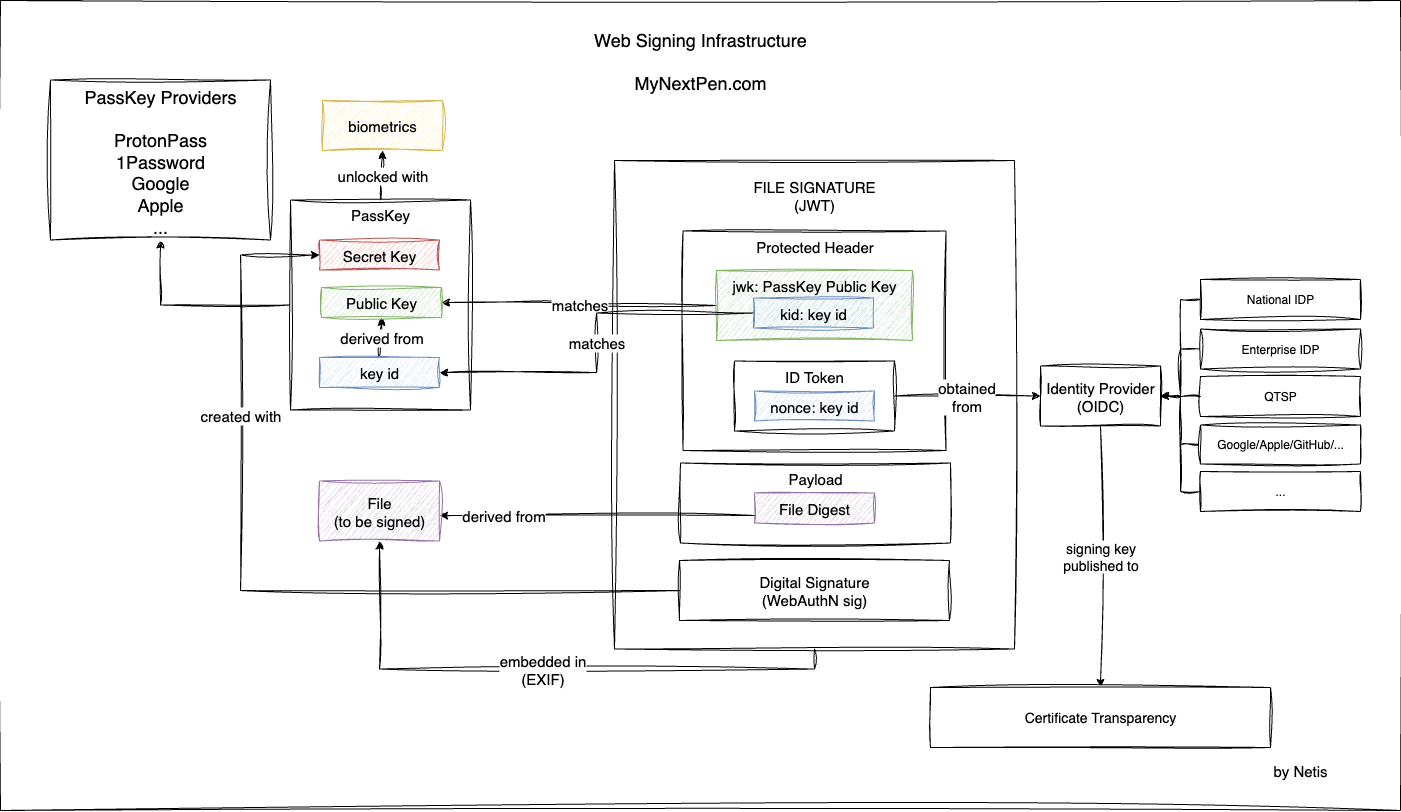

The diagram above was exported from draw.io. Its source (the exported page's mxGraphModel, read from the mxfile embedded in the PNG):
<mxGraphModel dx="-2005" dy="2683" grid="1" gridSize="10" guides="1" tooltips="1" connect="1" arrows="1" fold="1" page="1" pageScale="1" pageWidth="1169" pageHeight="827" math="0" shadow="0">
  <root>
    <mxCell id="0" />
    <mxCell id="1" parent="0" />
    <mxCell id="UDYNF-HI2WM3R83NokKX-1" value="&lt;br&gt;Web Signing Infrastructure&lt;br&gt;&lt;br style=&quot;font-size: 18px;&quot;&gt;MyNextPen.com" style="rounded=0;whiteSpace=wrap;html=1;sketch=1;curveFitting=1;jiggle=2;verticalAlign=top;fontSize=18;" parent="1" vertex="1">
      <mxGeometry x="3710" y="-1160" width="1400" height="810" as="geometry" />
    </mxCell>
    <mxCell id="UDYNF-HI2WM3R83NokKX-2" value="unlocked with" style="edgeStyle=orthogonalEdgeStyle;rounded=0;orthogonalLoop=1;jettySize=auto;html=1;entryX=0.5;entryY=1;entryDx=0;entryDy=0;sketch=1;curveFitting=1;jiggle=2;fontSize=15;" parent="1" source="UDYNF-HI2WM3R83NokKX-3" target="UDYNF-HI2WM3R83NokKX-26" edge="1">
      <mxGeometry relative="1" as="geometry" />
    </mxCell>
    <mxCell id="5kdUQsjfIuMEEYbKUYgV-3" style="edgeStyle=orthogonalEdgeStyle;rounded=0;orthogonalLoop=1;jettySize=auto;html=1;entryX=0.5;entryY=1;entryDx=0;entryDy=0;fontSize=18;sketch=1;curveFitting=1;jiggle=2;" parent="1" source="UDYNF-HI2WM3R83NokKX-3" target="5kdUQsjfIuMEEYbKUYgV-1" edge="1">
      <mxGeometry relative="1" as="geometry" />
    </mxCell>
    <mxCell id="UDYNF-HI2WM3R83NokKX-3" value="PassKey" style="rounded=0;whiteSpace=wrap;html=1;verticalAlign=top;sketch=1;curveFitting=1;jiggle=2;fontSize=15;" parent="1" vertex="1">
      <mxGeometry x="4000" y="-960.5" width="180" height="210" as="geometry" />
    </mxCell>
    <mxCell id="UDYNF-HI2WM3R83NokKX-4" value="" style="rounded=0;whiteSpace=wrap;html=1;sketch=1;curveFitting=1;jiggle=2;fontSize=15;" parent="1" vertex="1">
      <mxGeometry x="4324" y="-1000" width="400" height="488.5" as="geometry" />
    </mxCell>
    <mxCell id="UDYNF-HI2WM3R83NokKX-5" value="Protected Header&lt;br style=&quot;font-size: 15px;&quot;&gt;" style="rounded=0;whiteSpace=wrap;html=1;sketch=1;curveFitting=1;jiggle=2;verticalAlign=top;fontSize=15;" parent="1" vertex="1">
      <mxGeometry x="4392.5" y="-929.5" width="263" height="219.5" as="geometry" />
    </mxCell>
    <mxCell id="UDYNF-HI2WM3R83NokKX-6" value="embedded in&lt;br style=&quot;font-size: 15px;&quot;&gt;(EXIF)" style="edgeStyle=orthogonalEdgeStyle;rounded=0;orthogonalLoop=1;jettySize=auto;html=1;entryX=0.5;entryY=1;entryDx=0;entryDy=0;exitX=0.5;exitY=1;exitDx=0;exitDy=0;sketch=1;curveFitting=1;jiggle=2;fontSize=15;" parent="1" source="UDYNF-HI2WM3R83NokKX-4" target="UDYNF-HI2WM3R83NokKX-15" edge="1">
      <mxGeometry relative="1" as="geometry">
        <mxPoint as="offset" />
      </mxGeometry>
    </mxCell>
    <mxCell id="UDYNF-HI2WM3R83NokKX-7" value="Payload" style="rounded=0;whiteSpace=wrap;html=1;verticalAlign=top;sketch=1;curveFitting=1;jiggle=2;fontSize=15;" parent="1" vertex="1">
      <mxGeometry x="4390" y="-697.5" width="270" height="80" as="geometry" />
    </mxCell>
    <mxCell id="UDYNF-HI2WM3R83NokKX-8" value="created with" style="edgeStyle=orthogonalEdgeStyle;rounded=0;orthogonalLoop=1;jettySize=auto;html=1;entryX=0;entryY=0.5;entryDx=0;entryDy=0;sketch=1;curveFitting=1;jiggle=2;fontSize=15;" parent="1" source="UDYNF-HI2WM3R83NokKX-9" target="UDYNF-HI2WM3R83NokKX-25" edge="1">
      <mxGeometry x="0.4372" relative="1" as="geometry">
        <Array as="points">
          <mxPoint x="3950" y="-570" />
          <mxPoint x="3950" y="-905" />
        </Array>
        <mxPoint as="offset" />
      </mxGeometry>
    </mxCell>
    <mxCell id="UDYNF-HI2WM3R83NokKX-9" value="Digital Signature&lt;br style=&quot;font-size: 15px;&quot;&gt;(WebAuthN sig)" style="rounded=0;whiteSpace=wrap;html=1;sketch=1;curveFitting=1;jiggle=2;fontSize=15;" parent="1" vertex="1">
      <mxGeometry x="4389" y="-600" width="270" height="60" as="geometry" />
    </mxCell>
    <mxCell id="UDYNF-HI2WM3R83NokKX-10" value="derived from" style="edgeStyle=orthogonalEdgeStyle;rounded=0;orthogonalLoop=1;jettySize=auto;html=1;sketch=1;curveFitting=1;jiggle=2;entryX=1.001;entryY=0.579;entryDx=0;entryDy=0;entryPerimeter=0;exitX=0;exitY=0.75;exitDx=0;exitDy=0;fontSize=15;" parent="1" source="UDYNF-HI2WM3R83NokKX-11" target="UDYNF-HI2WM3R83NokKX-15" edge="1">
      <mxGeometry x="0.597" relative="1" as="geometry">
        <mxPoint x="4170" y="-761.5" as="sourcePoint" />
        <mxPoint x="4100" y="-619.5" as="targetPoint" />
        <Array as="points">
          <mxPoint x="4150" y="-645" />
        </Array>
        <mxPoint as="offset" />
      </mxGeometry>
    </mxCell>
    <mxCell id="UDYNF-HI2WM3R83NokKX-11" value="File Digest" style="rounded=0;whiteSpace=wrap;html=1;sketch=1;curveFitting=1;jiggle=2;fontSize=15;fillColor=#e1d5e7;strokeColor=#9673a6;" parent="1" vertex="1">
      <mxGeometry x="4464" y="-667.5" width="120" height="30" as="geometry" />
    </mxCell>
    <mxCell id="UDYNF-HI2WM3R83NokKX-12" value="obtained&lt;br style=&quot;font-size: 15px;&quot;&gt;from" style="edgeStyle=orthogonalEdgeStyle;rounded=0;orthogonalLoop=1;jettySize=auto;html=1;sketch=1;curveFitting=1;jiggle=2;fontSize=15;" parent="1" source="UDYNF-HI2WM3R83NokKX-13" target="UDYNF-HI2WM3R83NokKX-27" edge="1">
      <mxGeometry relative="1" as="geometry" />
    </mxCell>
    <mxCell id="UDYNF-HI2WM3R83NokKX-13" value="ID Token" style="rounded=0;whiteSpace=wrap;html=1;verticalAlign=top;sketch=1;curveFitting=1;jiggle=2;fontSize=15;" parent="1" vertex="1">
      <mxGeometry x="4444" y="-799.5" width="160" height="70" as="geometry" />
    </mxCell>
    <mxCell id="UDYNF-HI2WM3R83NokKX-14" value="nonce: key id" style="rounded=0;whiteSpace=wrap;html=1;sketch=1;curveFitting=1;jiggle=2;fontSize=15;fillColor=#dae8fc;strokeColor=#6c8ebf;" parent="1" vertex="1">
      <mxGeometry x="4464" y="-769.5" width="120" height="30" as="geometry" />
    </mxCell>
    <mxCell id="UDYNF-HI2WM3R83NokKX-15" value="File&lt;br style=&quot;font-size: 15px;&quot;&gt;(to be signed)" style="rounded=0;whiteSpace=wrap;html=1;sketch=1;curveFitting=1;jiggle=2;fontSize=15;fillColor=#e1d5e7;strokeColor=#9673a6;" parent="1" vertex="1">
      <mxGeometry x="4029" y="-679.5" width="120" height="60" as="geometry" />
    </mxCell>
    <mxCell id="UDYNF-HI2WM3R83NokKX-16" value="matches" style="edgeStyle=orthogonalEdgeStyle;rounded=0;orthogonalLoop=1;jettySize=auto;html=1;entryX=1;entryY=0.5;entryDx=0;entryDy=0;sketch=1;curveFitting=1;jiggle=2;fontSize=15;" parent="1" source="UDYNF-HI2WM3R83NokKX-17" target="UDYNF-HI2WM3R83NokKX-24" edge="1">
      <mxGeometry relative="1" as="geometry" />
    </mxCell>
    <mxCell id="UDYNF-HI2WM3R83NokKX-17" value="jwk: PassKey Public Key" style="rounded=0;whiteSpace=wrap;html=1;verticalAlign=top;sketch=1;curveFitting=1;jiggle=2;fontSize=15;fillColor=#d5e8d4;strokeColor=#82b366;" parent="1" vertex="1">
      <mxGeometry x="4426" y="-890" width="196" height="70" as="geometry" />
    </mxCell>
    <mxCell id="UDYNF-HI2WM3R83NokKX-18" value="matches" style="edgeStyle=orthogonalEdgeStyle;rounded=0;orthogonalLoop=1;jettySize=auto;html=1;entryX=1;entryY=0.5;entryDx=0;entryDy=0;sketch=1;curveFitting=1;jiggle=2;fontSize=15;" parent="1" source="UDYNF-HI2WM3R83NokKX-19" target="UDYNF-HI2WM3R83NokKX-23" edge="1">
      <mxGeometry relative="1" as="geometry" />
    </mxCell>
    <mxCell id="UDYNF-HI2WM3R83NokKX-19" value="kid: key id" style="rounded=0;whiteSpace=wrap;html=1;sketch=1;curveFitting=1;jiggle=2;fontSize=15;fillColor=#dae8fc;strokeColor=#6c8ebf;" parent="1" vertex="1">
      <mxGeometry x="4463" y="-862.5" width="120" height="30" as="geometry" />
    </mxCell>
    <mxCell id="UDYNF-HI2WM3R83NokKX-20" style="edgeStyle=none;curved=1;rounded=0;orthogonalLoop=1;jettySize=auto;html=1;exitX=0.5;exitY=0;exitDx=0;exitDy=0;fontSize=15;startSize=8;endSize=8;sketch=1;curveFitting=1;jiggle=2;" parent="1" source="UDYNF-HI2WM3R83NokKX-5" target="UDYNF-HI2WM3R83NokKX-5" edge="1">
      <mxGeometry relative="1" as="geometry" />
    </mxCell>
    <mxCell id="UDYNF-HI2WM3R83NokKX-21" value="FILE SIGNATURE&lt;br style=&quot;font-size: 15px;&quot;&gt;(JWT)" style="text;html=1;align=center;verticalAlign=middle;whiteSpace=wrap;rounded=0;fontSize=15;sketch=1;curveFitting=1;jiggle=2;" parent="1" vertex="1">
      <mxGeometry x="4434" y="-980" width="180" height="30" as="geometry" />
    </mxCell>
    <mxCell id="UDYNF-HI2WM3R83NokKX-22" value="derived from" style="edgeStyle=orthogonalEdgeStyle;rounded=0;orthogonalLoop=1;jettySize=auto;html=1;entryX=0.5;entryY=1;entryDx=0;entryDy=0;sketch=1;curveFitting=1;jiggle=2;fontSize=15;" parent="1" source="UDYNF-HI2WM3R83NokKX-23" target="UDYNF-HI2WM3R83NokKX-24" edge="1">
      <mxGeometry relative="1" as="geometry">
        <Array as="points">
          <mxPoint x="4089" y="-823" />
          <mxPoint x="4091" y="-823" />
        </Array>
      </mxGeometry>
    </mxCell>
    <mxCell id="UDYNF-HI2WM3R83NokKX-23" value="key id" style="rounded=0;whiteSpace=wrap;html=1;sketch=1;curveFitting=1;jiggle=2;fontSize=15;fillColor=#dae8fc;strokeColor=#6c8ebf;" parent="1" vertex="1">
      <mxGeometry x="4029" y="-803" width="120" height="30" as="geometry" />
    </mxCell>
    <mxCell id="UDYNF-HI2WM3R83NokKX-24" value="Public Key" style="rounded=0;whiteSpace=wrap;html=1;sketch=1;curveFitting=1;jiggle=2;fontSize=15;fillColor=#d5e8d4;strokeColor=#82b366;" parent="1" vertex="1">
      <mxGeometry x="4031" y="-873" width="120" height="30" as="geometry" />
    </mxCell>
    <mxCell id="UDYNF-HI2WM3R83NokKX-25" value="Secret Key" style="rounded=0;whiteSpace=wrap;html=1;sketch=1;curveFitting=1;jiggle=2;fontSize=15;fillColor=#f8cecc;strokeColor=#b85450;" parent="1" vertex="1">
      <mxGeometry x="4029" y="-920.5" width="120" height="30" as="geometry" />
    </mxCell>
    <mxCell id="UDYNF-HI2WM3R83NokKX-26" value="biometrics" style="rounded=0;whiteSpace=wrap;html=1;sketch=1;curveFitting=1;jiggle=2;fontSize=15;fillColor=#fff2cc;strokeColor=#d6b656;" parent="1" vertex="1">
      <mxGeometry x="4032" y="-1060" width="120" height="50" as="geometry" />
    </mxCell>
    <mxCell id="5kdUQsjfIuMEEYbKUYgV-5" value="signing key&lt;br&gt;published to" style="edgeStyle=orthogonalEdgeStyle;rounded=0;orthogonalLoop=1;jettySize=auto;html=1;entryX=0.5;entryY=0;entryDx=0;entryDy=0;fontSize=14;sketch=1;curveFitting=1;jiggle=2;" parent="1" source="UDYNF-HI2WM3R83NokKX-27" target="5kdUQsjfIuMEEYbKUYgV-4" edge="1">
      <mxGeometry relative="1" as="geometry" />
    </mxCell>
    <mxCell id="UDYNF-HI2WM3R83NokKX-27" value="Identity Provider&lt;br style=&quot;font-size: 15px;&quot;&gt;(OIDC)" style="rounded=0;whiteSpace=wrap;html=1;sketch=1;curveFitting=1;jiggle=2;fontSize=15;" parent="1" vertex="1">
      <mxGeometry x="4750" y="-794.5" width="120" height="60" as="geometry" />
    </mxCell>
    <mxCell id="UDYNF-HI2WM3R83NokKX-28" value="by Netis" style="rounded=0;whiteSpace=wrap;html=1;fontSize=15;strokeColor=none;sketch=1;curveFitting=1;jiggle=2;" parent="1" vertex="1">
      <mxGeometry x="4950" y="-410" width="120" height="40" as="geometry" />
    </mxCell>
    <mxCell id="UDYNF-HI2WM3R83NokKX-38" style="edgeStyle=orthogonalEdgeStyle;rounded=0;orthogonalLoop=1;jettySize=auto;html=1;entryX=1;entryY=0.5;entryDx=0;entryDy=0;sketch=1;curveFitting=1;jiggle=2;" parent="1" source="UDYNF-HI2WM3R83NokKX-30" target="UDYNF-HI2WM3R83NokKX-27" edge="1">
      <mxGeometry relative="1" as="geometry" />
    </mxCell>
    <mxCell id="UDYNF-HI2WM3R83NokKX-30" value="Google/Apple/GitHub/..." style="rounded=0;whiteSpace=wrap;html=1;sketch=1;curveFitting=1;jiggle=2;" parent="1" vertex="1">
      <mxGeometry x="4910" y="-735.5" width="160" height="39" as="geometry" />
    </mxCell>
    <mxCell id="UDYNF-HI2WM3R83NokKX-36" style="edgeStyle=orthogonalEdgeStyle;rounded=0;orthogonalLoop=1;jettySize=auto;html=1;entryX=1;entryY=0.5;entryDx=0;entryDy=0;sketch=1;curveFitting=1;jiggle=2;" parent="1" source="UDYNF-HI2WM3R83NokKX-31" target="UDYNF-HI2WM3R83NokKX-27" edge="1">
      <mxGeometry relative="1" as="geometry" />
    </mxCell>
    <mxCell id="UDYNF-HI2WM3R83NokKX-31" value="Enterprise IDP" style="rounded=0;whiteSpace=wrap;html=1;sketch=1;curveFitting=1;jiggle=2;" parent="1" vertex="1">
      <mxGeometry x="4910" y="-831.5" width="160" height="40" as="geometry" />
    </mxCell>
    <mxCell id="UDYNF-HI2WM3R83NokKX-35" style="edgeStyle=orthogonalEdgeStyle;rounded=0;orthogonalLoop=1;jettySize=auto;html=1;entryX=1;entryY=0.5;entryDx=0;entryDy=0;sketch=1;curveFitting=1;jiggle=2;" parent="1" source="UDYNF-HI2WM3R83NokKX-32" target="UDYNF-HI2WM3R83NokKX-27" edge="1">
      <mxGeometry relative="1" as="geometry" />
    </mxCell>
    <mxCell id="UDYNF-HI2WM3R83NokKX-32" value="National IDP" style="rounded=0;whiteSpace=wrap;html=1;sketch=1;curveFitting=1;jiggle=2;" parent="1" vertex="1">
      <mxGeometry x="4910" y="-881" width="160" height="40" as="geometry" />
    </mxCell>
    <mxCell id="UDYNF-HI2WM3R83NokKX-37" style="edgeStyle=orthogonalEdgeStyle;rounded=0;orthogonalLoop=1;jettySize=auto;html=1;sketch=1;curveFitting=1;jiggle=2;" parent="1" source="UDYNF-HI2WM3R83NokKX-33" target="UDYNF-HI2WM3R83NokKX-27" edge="1">
      <mxGeometry relative="1" as="geometry" />
    </mxCell>
    <mxCell id="UDYNF-HI2WM3R83NokKX-33" value="QTSP" style="rounded=0;whiteSpace=wrap;html=1;sketch=1;curveFitting=1;jiggle=2;" parent="1" vertex="1">
      <mxGeometry x="4910" y="-784" width="160" height="40" as="geometry" />
    </mxCell>
    <mxCell id="UDYNF-HI2WM3R83NokKX-39" style="edgeStyle=orthogonalEdgeStyle;rounded=0;orthogonalLoop=1;jettySize=auto;html=1;entryX=1;entryY=0.5;entryDx=0;entryDy=0;sketch=1;curveFitting=1;jiggle=2;" parent="1" source="UDYNF-HI2WM3R83NokKX-34" target="UDYNF-HI2WM3R83NokKX-27" edge="1">
      <mxGeometry relative="1" as="geometry" />
    </mxCell>
    <mxCell id="UDYNF-HI2WM3R83NokKX-34" value="..." style="rounded=0;whiteSpace=wrap;html=1;sketch=1;curveFitting=1;jiggle=2;" parent="1" vertex="1">
      <mxGeometry x="4910" y="-689" width="160" height="40" as="geometry" />
    </mxCell>
    <mxCell id="5kdUQsjfIuMEEYbKUYgV-1" value="PassKey Providers&lt;br style=&quot;font-size: 17px;&quot;&gt;&lt;br style=&quot;font-size: 17px;&quot;&gt;ProtonPass&lt;br&gt;1Password&lt;br&gt;Google&lt;br&gt;Apple&lt;br&gt;..." style="rounded=0;whiteSpace=wrap;html=1;fontSize=18;verticalAlign=top;sketch=1;curveFitting=1;jiggle=2;" parent="1" vertex="1">
      <mxGeometry x="3760" y="-1080.5" width="220" height="160" as="geometry" />
    </mxCell>
    <mxCell id="5kdUQsjfIuMEEYbKUYgV-4" value="Certificate Transparency" style="rounded=0;whiteSpace=wrap;html=1;sketch=1;fontSize=14;curveFitting=1;jiggle=2;" parent="1" vertex="1">
      <mxGeometry x="4640" y="-473" width="340" height="60" as="geometry" />
    </mxCell>
  </root>
</mxGraphModel>